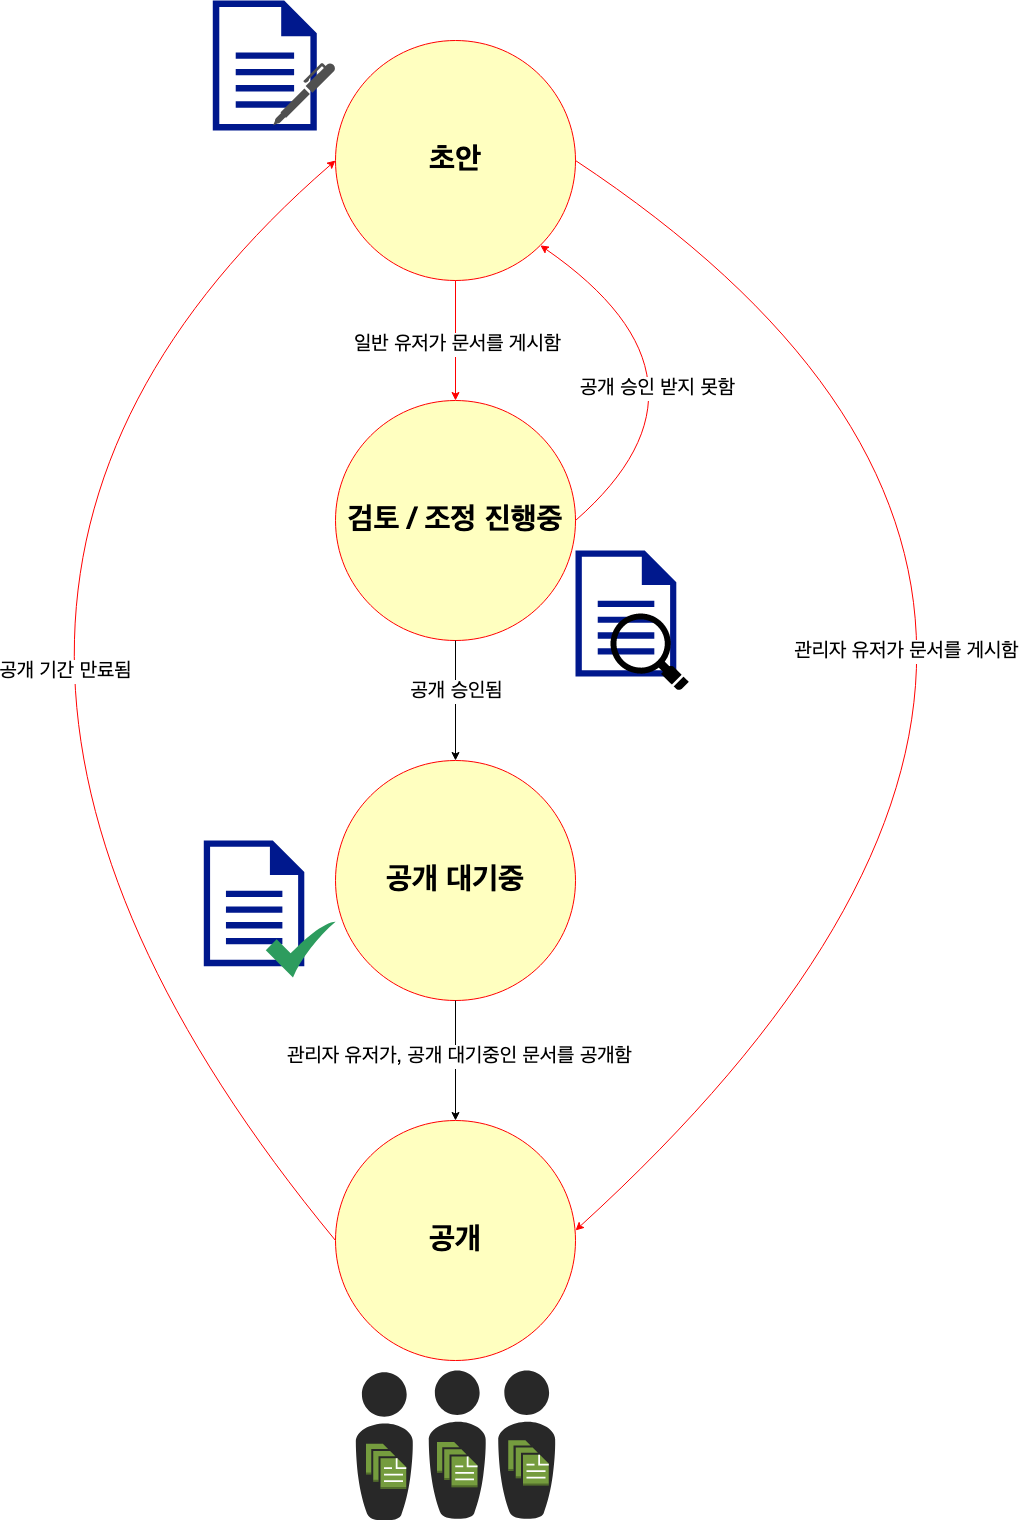

The diagram above was exported from draw.io. Its source (the exported page's mxGraphModel, read from the mxfile embedded in the PNG):
<mxGraphModel dx="1652" dy="2770" grid="1" gridSize="10" guides="1" tooltips="1" connect="1" arrows="1" fold="1" page="1" pageScale="1" pageWidth="1100" pageHeight="850" background="none" math="0" shadow="0">
  <root>
    <mxCell id="0" />
    <mxCell id="1" parent="0" />
    <mxCell id="xTKMLA4bOBqccwlsSrDB-1" value="초안" style="ellipse;whiteSpace=wrap;html=1;aspect=fixed;fillColor=#FFFFC0;strokeColor=#FF0000;fontSize=30;fontStyle=1" vertex="1" parent="1">
      <mxGeometry x="380" y="980" width="240" height="240" as="geometry" />
    </mxCell>
    <mxCell id="xTKMLA4bOBqccwlsSrDB-2" value="검토 / 조정 진행중" style="ellipse;whiteSpace=wrap;html=1;aspect=fixed;fillColor=#FFFFC0;strokeColor=#FF0000;fontSize=30;fontStyle=1" vertex="1" parent="1">
      <mxGeometry x="380" y="1340" width="240" height="240" as="geometry" />
    </mxCell>
    <mxCell id="xTKMLA4bOBqccwlsSrDB-3" value="공개 대기중" style="ellipse;whiteSpace=wrap;html=1;aspect=fixed;fillColor=#FFFFC0;strokeColor=#FF0000;fontSize=30;fontStyle=1" vertex="1" parent="1">
      <mxGeometry x="380" y="1700" width="240" height="240" as="geometry" />
    </mxCell>
    <mxCell id="xTKMLA4bOBqccwlsSrDB-12" value="" style="endArrow=classic;html=1;exitX=1;exitY=0.5;exitDx=0;exitDy=0;entryX=1;entryY=0.458;entryDx=0;entryDy=0;curved=1;entryPerimeter=0;strokeColor=#FF0000;" edge="1" parent="1" source="xTKMLA4bOBqccwlsSrDB-1" target="xTKMLA4bOBqccwlsSrDB-21">
      <mxGeometry width="50" height="50" relative="1" as="geometry">
        <mxPoint x="540" y="1570" as="sourcePoint" />
        <mxPoint x="590" y="1520" as="targetPoint" />
        <Array as="points">
          <mxPoint x="1300" y="1550" />
        </Array>
      </mxGeometry>
    </mxCell>
    <mxCell id="xTKMLA4bOBqccwlsSrDB-26" value="&lt;div style=&quot;font-size: 20px;&quot;&gt;관리자 유저가 문서를 게시함&lt;/div&gt;" style="edgeLabel;html=1;align=center;verticalAlign=middle;resizable=0;points=[];fontSize=20;" vertex="1" connectable="0" parent="xTKMLA4bOBqccwlsSrDB-12">
      <mxGeometry x="-0.4623" y="-182" relative="1" as="geometry">
        <mxPoint x="41" y="81" as="offset" />
      </mxGeometry>
    </mxCell>
    <mxCell id="xTKMLA4bOBqccwlsSrDB-13" value="" style="endArrow=classic;html=1;rounded=0;entryX=0.5;entryY=0;entryDx=0;entryDy=0;strokeColor=#FF0000;" edge="1" parent="1" source="xTKMLA4bOBqccwlsSrDB-1" target="xTKMLA4bOBqccwlsSrDB-2">
      <mxGeometry width="50" height="50" relative="1" as="geometry">
        <mxPoint x="670" y="1720" as="sourcePoint" />
        <mxPoint x="720" y="1670" as="targetPoint" />
      </mxGeometry>
    </mxCell>
    <mxCell id="xTKMLA4bOBqccwlsSrDB-19" value="일반 유저가 문서를 게시함" style="edgeLabel;html=1;align=center;verticalAlign=middle;resizable=0;points=[];fontSize=20;" vertex="1" connectable="0" parent="xTKMLA4bOBqccwlsSrDB-13">
      <mxGeometry x="0.0579" y="1" relative="1" as="geometry">
        <mxPoint as="offset" />
      </mxGeometry>
    </mxCell>
    <mxCell id="xTKMLA4bOBqccwlsSrDB-14" value="" style="endArrow=classic;html=1;rounded=0;exitX=0.5;exitY=1;exitDx=0;exitDy=0;" edge="1" parent="1" source="xTKMLA4bOBqccwlsSrDB-2" target="xTKMLA4bOBqccwlsSrDB-3">
      <mxGeometry width="50" height="50" relative="1" as="geometry">
        <mxPoint x="670" y="1720" as="sourcePoint" />
        <mxPoint x="720" y="1670" as="targetPoint" />
      </mxGeometry>
    </mxCell>
    <mxCell id="xTKMLA4bOBqccwlsSrDB-24" value="&lt;div style=&quot;font-size: 20px;&quot;&gt;공개 승인됨&lt;/div&gt;" style="edgeLabel;html=1;align=center;verticalAlign=middle;resizable=0;points=[];fontSize=20;" vertex="1" connectable="0" parent="xTKMLA4bOBqccwlsSrDB-14">
      <mxGeometry x="-0.12" y="3" relative="1" as="geometry">
        <mxPoint x="-3" y="-3" as="offset" />
      </mxGeometry>
    </mxCell>
    <mxCell id="xTKMLA4bOBqccwlsSrDB-15" value="" style="endArrow=classic;html=1;entryX=1;entryY=1;entryDx=0;entryDy=0;exitX=1;exitY=0.5;exitDx=0;exitDy=0;curved=1;strokeColor=#FF0000;" edge="1" parent="1" source="xTKMLA4bOBqccwlsSrDB-2" target="xTKMLA4bOBqccwlsSrDB-1">
      <mxGeometry width="50" height="50" relative="1" as="geometry">
        <mxPoint x="670" y="1720" as="sourcePoint" />
        <mxPoint x="720" y="1670" as="targetPoint" />
        <Array as="points">
          <mxPoint x="780" y="1320" />
        </Array>
      </mxGeometry>
    </mxCell>
    <mxCell id="xTKMLA4bOBqccwlsSrDB-20" value="공개 승인 받지 못함" style="edgeLabel;html=1;align=center;verticalAlign=middle;resizable=0;points=[];fontSize=20;" vertex="1" connectable="0" parent="xTKMLA4bOBqccwlsSrDB-15">
      <mxGeometry x="-0.1253" y="25" relative="1" as="geometry">
        <mxPoint x="-50" y="16" as="offset" />
      </mxGeometry>
    </mxCell>
    <mxCell id="xTKMLA4bOBqccwlsSrDB-16" value="" style="endArrow=classic;html=1;exitX=0;exitY=0.5;exitDx=0;exitDy=0;entryX=0;entryY=0.5;entryDx=0;entryDy=0;curved=1;strokeColor=#FF0000;" edge="1" parent="1" source="xTKMLA4bOBqccwlsSrDB-21" target="xTKMLA4bOBqccwlsSrDB-1">
      <mxGeometry width="50" height="50" relative="1" as="geometry">
        <mxPoint x="440" y="1640" as="sourcePoint" />
        <mxPoint x="490" y="1590" as="targetPoint" />
        <Array as="points">
          <mxPoint x="-140" y="1550" />
        </Array>
      </mxGeometry>
    </mxCell>
    <mxCell id="xTKMLA4bOBqccwlsSrDB-27" value="&lt;div style=&quot;font-size: 20px;&quot;&gt;공개 기간 만료됨&lt;br style=&quot;font-size: 20px;&quot;&gt;&lt;/div&gt;" style="edgeLabel;html=1;align=center;verticalAlign=middle;resizable=0;points=[];fontSize=20;" vertex="1" connectable="0" parent="xTKMLA4bOBqccwlsSrDB-16">
      <mxGeometry x="0.384" y="-217" relative="1" as="geometry">
        <mxPoint x="-62" y="43" as="offset" />
      </mxGeometry>
    </mxCell>
    <mxCell id="xTKMLA4bOBqccwlsSrDB-21" value="공개" style="ellipse;whiteSpace=wrap;html=1;aspect=fixed;fillColor=#FFFFC0;strokeColor=#FF0000;fontSize=30;fontStyle=1" vertex="1" parent="1">
      <mxGeometry x="380" y="2060" width="240" height="240" as="geometry" />
    </mxCell>
    <mxCell id="xTKMLA4bOBqccwlsSrDB-22" value="" style="endArrow=classic;html=1;rounded=0;exitX=0.5;exitY=1;exitDx=0;exitDy=0;" edge="1" parent="1" source="xTKMLA4bOBqccwlsSrDB-3" target="xTKMLA4bOBqccwlsSrDB-21">
      <mxGeometry width="50" height="50" relative="1" as="geometry">
        <mxPoint x="670" y="1720" as="sourcePoint" />
        <mxPoint x="720" y="1670" as="targetPoint" />
      </mxGeometry>
    </mxCell>
    <mxCell id="xTKMLA4bOBqccwlsSrDB-25" value="&lt;div style=&quot;font-size: 20px;&quot;&gt;관리자 유저가, 공개 대기중인 문서를 공개함&lt;/div&gt;" style="edgeLabel;html=1;align=center;verticalAlign=middle;resizable=0;points=[];fontSize=20;" vertex="1" connectable="0" parent="xTKMLA4bOBqccwlsSrDB-22">
      <mxGeometry x="-0.07" y="3" relative="1" as="geometry">
        <mxPoint as="offset" />
      </mxGeometry>
    </mxCell>
    <mxCell id="xTKMLA4bOBqccwlsSrDB-87" value="" style="group;fillColor=default;" vertex="1" connectable="0" parent="1">
      <mxGeometry x="257.28" y="940" width="122.72" height="130" as="geometry" />
    </mxCell>
    <mxCell id="xTKMLA4bOBqccwlsSrDB-28" value="" style="sketch=0;aspect=fixed;pointerEvents=1;shadow=0;dashed=0;html=1;strokeColor=none;labelPosition=center;verticalLabelPosition=bottom;verticalAlign=top;align=center;fillColor=#00188D;shape=mxgraph.mscae.enterprise.document" vertex="1" parent="xTKMLA4bOBqccwlsSrDB-87">
      <mxGeometry width="103.99725929411765" height="129.99657411764707" as="geometry" />
    </mxCell>
    <mxCell id="xTKMLA4bOBqccwlsSrDB-29" value="" style="sketch=0;pointerEvents=1;shadow=0;dashed=0;html=1;strokeColor=none;fillColor=#505050;labelPosition=center;verticalLabelPosition=bottom;verticalAlign=top;outlineConnect=0;align=center;shape=mxgraph.office.concepts.writing_pen;" vertex="1" parent="xTKMLA4bOBqccwlsSrDB-87">
      <mxGeometry x="60.31999999999999" y="62.4" width="62.39999999999999" height="62.4" as="geometry" />
    </mxCell>
    <mxCell id="xTKMLA4bOBqccwlsSrDB-35" value="" style="sketch=0;aspect=fixed;pointerEvents=1;shadow=0;dashed=0;html=1;strokeColor=none;labelPosition=center;verticalLabelPosition=bottom;verticalAlign=top;align=center;fillColor=#00188D;shape=mxgraph.mscae.enterprise.document" vertex="1" parent="1">
      <mxGeometry x="620" y="1490" width="100.79643608464299" height="125.99554510580373" as="geometry" />
    </mxCell>
    <mxCell id="xTKMLA4bOBqccwlsSrDB-89" value="" style="shadow=0;dashed=0;html=1;strokeColor=none;fillColor=#000000;labelPosition=center;verticalLabelPosition=bottom;verticalAlign=top;align=center;outlineConnect=0;shape=mxgraph.veeam.magnifying_glass;pointerEvents=1;" vertex="1" parent="1">
      <mxGeometry x="654.99876252939" y="1553" width="78.13123747061007" height="77" as="geometry" />
    </mxCell>
    <mxCell id="xTKMLA4bOBqccwlsSrDB-91" value="" style="group" vertex="1" connectable="0" parent="1">
      <mxGeometry x="248.27999999999997" y="1780" width="140" height="140" as="geometry" />
    </mxCell>
    <mxCell id="xTKMLA4bOBqccwlsSrDB-33" value="" style="sketch=0;aspect=fixed;pointerEvents=1;shadow=0;dashed=0;html=1;strokeColor=none;labelPosition=center;verticalLabelPosition=bottom;verticalAlign=top;align=center;fillColor=#00188D;shape=mxgraph.mscae.enterprise.document" vertex="1" parent="xTKMLA4bOBqccwlsSrDB-91">
      <mxGeometry width="100.52077562326868" height="125.65096952908586" as="geometry" />
    </mxCell>
    <mxCell id="xTKMLA4bOBqccwlsSrDB-32" value="" style="sketch=0;html=1;aspect=fixed;strokeColor=none;shadow=0;align=center;fillColor=#2D9C5E;verticalAlign=top;labelPosition=center;verticalLabelPosition=bottom;shape=mxgraph.gcp2.check" vertex="1" parent="xTKMLA4bOBqccwlsSrDB-91">
      <mxGeometry x="62" y="81.05263157894737" width="69.80609418282548" height="55.84487534626038" as="geometry" />
    </mxCell>
    <mxCell id="xTKMLA4bOBqccwlsSrDB-99" value="" style="group" vertex="1" connectable="0" parent="1">
      <mxGeometry x="399.99999999999994" y="2310" width="200" height="150" as="geometry" />
    </mxCell>
    <mxCell id="xTKMLA4bOBqccwlsSrDB-81" value="" style="verticalLabelPosition=bottom;sketch=0;html=1;fillColor=#282828;strokeColor=none;verticalAlign=top;pointerEvents=1;align=center;shape=mxgraph.cisco_safe.people_places_things_icons.icon8;container=0;" vertex="1" parent="xTKMLA4bOBqccwlsSrDB-99">
      <mxGeometry x="72.9483282674772" width="57.5770733825445" height="148.25581395348837" as="geometry" />
    </mxCell>
    <mxCell id="xTKMLA4bOBqccwlsSrDB-82" value="" style="outlineConnect=0;dashed=0;verticalLabelPosition=bottom;verticalAlign=top;align=center;html=1;shape=mxgraph.aws3.documents;fillColor=#759C3E;gradientColor=none;container=0;" vertex="1" parent="xTKMLA4bOBqccwlsSrDB-99">
      <mxGeometry x="81.51628310898823" y="71.51162790697668" width="40.441163699522356" height="45.348837209302324" as="geometry" />
    </mxCell>
    <mxCell id="xTKMLA4bOBqccwlsSrDB-83" value="" style="verticalLabelPosition=bottom;sketch=0;html=1;fillColor=#282828;strokeColor=none;verticalAlign=top;pointerEvents=1;align=center;shape=mxgraph.cisco_safe.people_places_things_icons.icon8;container=0;" vertex="1" parent="xTKMLA4bOBqccwlsSrDB-99">
      <mxGeometry x="142.4229266174555" width="57.5770733825445" height="148.25581395348837" as="geometry" />
    </mxCell>
    <mxCell id="xTKMLA4bOBqccwlsSrDB-84" value="" style="outlineConnect=0;dashed=0;verticalLabelPosition=bottom;verticalAlign=top;align=center;html=1;shape=mxgraph.aws3.documents;fillColor=#759C3E;gradientColor=none;container=0;" vertex="1" parent="xTKMLA4bOBqccwlsSrDB-99">
      <mxGeometry x="152.8441163699522" y="69.76744186046503" width="40.441163699522356" height="45.348837209302324" as="geometry" />
    </mxCell>
    <mxCell id="xTKMLA4bOBqccwlsSrDB-72" value="" style="verticalLabelPosition=bottom;sketch=0;html=1;fillColor=#282828;strokeColor=none;verticalAlign=top;pointerEvents=1;align=center;shape=mxgraph.cisco_safe.people_places_things_icons.icon8;container=0;" vertex="1" parent="xTKMLA4bOBqccwlsSrDB-99">
      <mxGeometry y="1.7441860465116577" width="57.5770733825445" height="148.25581395348837" as="geometry" />
    </mxCell>
    <mxCell id="xTKMLA4bOBqccwlsSrDB-75" value="" style="outlineConnect=0;dashed=0;verticalLabelPosition=bottom;verticalAlign=top;align=center;html=1;shape=mxgraph.aws3.documents;fillColor=#759C3E;gradientColor=none;container=0;" vertex="1" parent="xTKMLA4bOBqccwlsSrDB-99">
      <mxGeometry x="10.42118975249674" y="73.25581395348834" width="40.441163699522356" height="45.348837209302324" as="geometry" />
    </mxCell>
  </root>
</mxGraphModel>